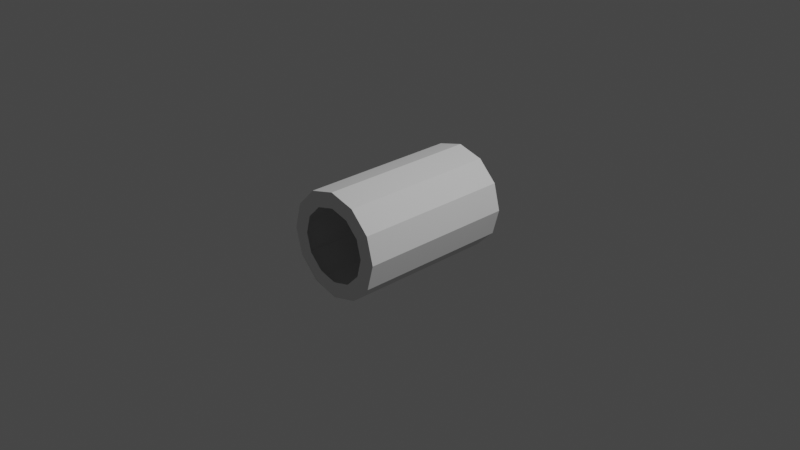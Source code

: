 # Source: sspx-utility-125-1-iva.blend  (saved by Blender 3.1.7; exported with 4.5.12 LTS)
import bpy
from mathutils import Matrix  # noqa: F401  (used for matrix-valued properties, if any)

bpy.ops.wm.read_factory_settings(use_empty=True)
scene = bpy.context.scene
scene.name = 'Scene'

# ---- collections
col_collection = bpy.data.collections.new('Collection'); scene.collection.children.link(col_collection)

# ---- world
world_world = bpy.data.worlds.new('World'); scene.world = world_world
world_world.use_nodes = True; world_world.node_tree.nodes.clear()
_N = world_world.node_tree.nodes; _L = world_world.node_tree.links
n0 = _N.new('ShaderNodeOutputWorld'); n0.name = 'World Output'; n0.location = (300, 300)
n1 = _N.new('ShaderNodeBackground'); n1.name = 'Background'; n1.location = (10, 300)
n1.inputs[0].default_value = (0.05088, 0.05088, 0.05088, 1.0)
_L.new(n1.outputs[0], n0.inputs[0])
n0.is_active_output = True
world_world.color = (0.05088, 0.05088, 0.05088)
world_world.use_sun_shadow = False
world_world.sun_shadow_jitter_overblur = 0.0

# ---- cameras
cam_camera = bpy.data.cameras.new('Camera')
cam_camera.clip_end = 100.0
cam_camera.ortho_scale = 7.314

# ---- lights
light_light = bpy.data.lights.new('Light', 'POINT')
light_light.transmission_factor = 0.0
light_light.energy = 1000.0
light_light.shadow_soft_size = 0.1
light_light.shadow_maximum_resolution = 0.006
light_light.use_absolute_resolution = True

# ---- meshes
me_cylinder = bpy.data.meshes.new('Cylinder')
me_cylinder.from_pydata([(-2.167e-08, 0.8741, 0.3996), (-2.094e-08, -0.8741, 0.3996), (0.1998, 0.8741, 0.3461), (0.1998, -0.8741, 0.3461), (0.3461, 0.8741, 0.1998), (0.3461, -0.8741, 0.1998), (0.3996, 0.8741, 7.301e-09), (0.3996, -0.8741, -4.28e-08), (0.3461, 0.8741, -0.1998), (0.3461, -0.8741, -0.1998), (0.1998, 0.8741, -0.3461), (0.1998, -0.8741, -0.3461), (-5.612e-08, 0.8741, -0.3996), (-5.612e-08, -0.8741, -0.3996), (-0.1998, 0.8741, -0.3461), (-0.1998, -0.8741, -0.3461), (-0.3461, 0.8741, -0.1998), (-0.3461, -0.8741, -0.1998), (-0.3996, 0.8741, 5.594e-08), (-0.3996, -0.8741, 5.472e-09), (-0.3461, 0.8741, 0.1998), (-0.3461, -0.8741, 0.1998), (-0.1998, 0.8741, 0.3461), (-0.1998, -0.8741, 0.3461), (-1.177e-08, 0.8741, 0.569), (0.2845, 0.8741, 0.4928), (0.2845, -0.8741, 0.4928), (-1.177e-08, -0.8741, 0.569), (0.4928, 0.8741, 0.2845), (0.4928, -0.8741, 0.2845), (0.569, 0.8741, 3.211e-09), (0.569, -0.8741, -6.462e-08), (0.4928, 0.8741, -0.2845), (0.4928, -0.8741, -0.2845), (0.2845, 0.8741, -0.4928), (0.2845, -0.8741, -0.4928), (-6.152e-08, 0.8741, -0.569), (-6.152e-08, -0.8741, -0.569), (-0.2845, 0.8741, -0.4928), (-0.2845, -0.8741, -0.4928), (-0.4928, 0.8741, -0.2845), (-0.4928, -0.8741, -0.2845), (-0.569, 0.8741, 7.104e-08), (-0.569, -0.8741, 3.211e-09), (-0.4928, 0.8741, 0.2845), (-0.4928, -0.8741, 0.2845), (-0.2845, 0.8741, 0.4928), (-0.2845, -0.8741, 0.4928)], [], [(24, 25, 26, 27), (25, 28, 29, 26), (28, 30, 31, 29), (30, 32, 33, 31), (32, 34, 35, 33), (34, 36, 37, 35), (36, 38, 39, 37), (38, 40, 41, 39), (40, 42, 43, 41), (42, 44, 45, 43), (44, 46, 47, 45), (46, 24, 27, 47), (0, 2, 25, 24), (3, 1, 27, 26), (2, 4, 28, 25), (5, 3, 26, 29), (4, 6, 30, 28), (7, 5, 29, 31), (6, 8, 32, 30), (9, 7, 31, 33), (8, 10, 34, 32), (11, 9, 33, 35), (10, 12, 36, 34), (13, 11, 35, 37), (12, 14, 38, 36), (15, 13, 37, 39), (14, 16, 40, 38), (17, 15, 39, 41), (16, 18, 42, 40), (19, 17, 41, 43), (18, 20, 44, 42), (21, 19, 43, 45), (20, 22, 46, 44), (23, 21, 45, 47), (22, 0, 24, 46), (1, 23, 47, 27)])
_uv = me_cylinder.uv_layers.new(name='UVMap')
_uv.uv.foreach_set('vector', [1.0, 0.5, 0.9167, 0.5, 0.9167, 1.0, 1.0, 1.0, 0.9167, 0.5, 0.8333, 0.5, 0.8333, 1.0, 0.9167, 1.0, 0.8333, 0.5, 0.75, 0.5, 0.75, 1.0, 0.8333, 1.0, 0.75, 0.5, 0.6667, 0.5, 0.6667, 1.0, 0.75, 1.0, 0.6667, 0.5, 0.5833, 0.5, 0.5833, 1.0, 0.6667, 1.0, 0.5833, 0.5, 0.5, 0.5, 0.5, 1.0, 0.5833, 1.0, 0.5, 0.5, 0.4167, 0.5, 0.4167, 1.0, 0.5, 1.0, 0.4167, 0.5, 0.3333, 0.5, 0.3333, 1.0, 0.4167, 1.0, 0.3333, 0.5, 0.25, 0.5, 0.25, 1.0, 0.3333, 1.0, 0.25, 0.5, 0.1667, 0.5, 0.1667, 1.0, 0.25, 1.0, 0.1667, 0.5, 0.08333, 0.5, 0.08333, 1.0, 0.1667, 1.0, 0.08333, 0.5, 7.451e-08, 0.5, 7.451e-08, 1.0, 0.08333, 1.0, 0.75, 0.4766, 0.8633, 0.4462, 0.87, 0.4578, 0.75, 0.49, 0.3633, 0.4462, 0.25, 0.4766, 0.25, 0.49, 0.37, 0.4578, 0.8633, 0.4462, 0.9462, 0.3633, 0.9578, 0.37, 0.87, 0.4578, 0.4462, 0.3633, 0.3633, 0.4462, 0.37, 0.4578, 0.4578, 0.37, 0.9462, 0.3633, 0.9766, 0.25, 0.99, 0.25, 0.9578, 0.37, 0.4766, 0.25, 0.4462, 0.3633, 0.4578, 0.37, 0.49, 0.25, 0.9766, 0.25, 0.9462, 0.1367, 0.9578, 0.13, 0.99, 0.25, 0.4462, 0.1367, 0.4766, 0.25, 0.49, 0.25, 0.4578, 0.13, 0.9462, 0.1367, 0.8633, 0.0538, 0.87, 0.04215, 0.9578, 0.13, 0.3633, 0.0538, 0.4462, 0.1367, 0.4578, 0.13, 0.37, 0.04215, 0.8633, 0.0538, 0.75, 0.02345, 0.75, 0.01, 0.87, 0.04215, 0.25, 0.02345, 0.3633, 0.0538, 0.37, 0.04215, 0.25, 0.01, 0.75, 0.02345, 0.6367, 0.0538, 0.63, 0.04215, 0.75, 0.01, 0.1367, 0.0538, 0.25, 0.02345, 0.25, 0.01, 0.13, 0.04215, 0.6367, 0.0538, 0.5538, 0.1367, 0.5422, 0.13, 0.63, 0.04215, 0.0538, 0.1367, 0.1367, 0.0538, 0.13, 0.04215, 0.04215, 0.13, 0.5538, 0.1367, 0.5234, 0.25, 0.51, 0.25, 0.5422, 0.13, 0.02345, 0.25, 0.0538, 0.1367, 0.04215, 0.13, 0.01, 0.25, 0.5234, 0.25, 0.5538, 0.3633, 0.5422, 0.37, 0.51, 0.25, 0.0538, 0.3633, 0.02345, 0.25, 0.01, 0.25, 0.04215, 0.37, 0.5538, 0.3633, 0.6367, 0.4462, 0.63, 0.4578, 0.5422, 0.37, 0.1367, 0.4462, 0.0538, 0.3633, 0.04215, 0.37, 0.13, 0.4578, 0.6367, 0.4462, 0.75, 0.4766, 0.75, 0.49, 0.63, 0.4578, 0.25, 0.4766, 0.1367, 0.4462, 0.13, 0.4578, 0.25, 0.49])
me_cylinder.use_remesh_fix_poles = True
me_cylinder.use_remesh_preserve_attributes = False
me_cylinder.update()

# ---- objects
ob_light = bpy.data.objects.new('Light', light_light)
ob_camera = bpy.data.objects.new('Camera', cam_camera)
ob_empty = bpy.data.objects.new('Empty', None)
ob_shellcollider = bpy.data.objects.new('shellCollider', me_cylinder)

# ---- transforms, parenting, visibility, modifiers, constraints
ob_light.location = (4.076, 1.005, 5.904)
ob_light.rotation_euler = (0.6503, 0.05522, 1.866)
ob_light.lock_rotations_4d = False
ob_light.empty_display_type = 'ARROWS'
ob_light.color = (0.0, 0.0, 0.0, 0.0)
ob_light.lineart.crease_threshold = 0.0
ob_camera.location = (7.359, -6.926, 4.958)
ob_camera.rotation_euler = (1.109, 0.0, 0.8149)
ob_camera.lock_rotations_4d = False
ob_camera.empty_display_type = 'ARROWS'
ob_camera.color = (0.0, 0.0, 0.0, 0.0)
ob_camera.display_type = 'WIRE'
ob_camera.lineart.crease_threshold = 0.0
ob_empty.location = (0.0, 0.0, 0.0)
ob_shellcollider.parent = ob_empty
ob_shellcollider.location = (0.0, 0.0, 0.0)

# ---- collection membership
col_collection.objects.link(ob_light)
col_collection.objects.link(ob_camera)
col_collection.objects.link(ob_empty)
col_collection.objects.link(ob_shellcollider)

# ---- scene / render settings (as saved in the file)
scene.camera = ob_camera
scene.frame_start = 1; scene.frame_end = 250; scene.frame_set(1)
scene.render.engine = 'BLENDER_EEVEE_NEXT'
scene.cycles.sampling_pattern = 'TABULATED_SOBOL'
scene.cycles.use_light_tree = False
scene.view_settings.view_transform = 'Filmic'
bpy.context.view_layer.update()
